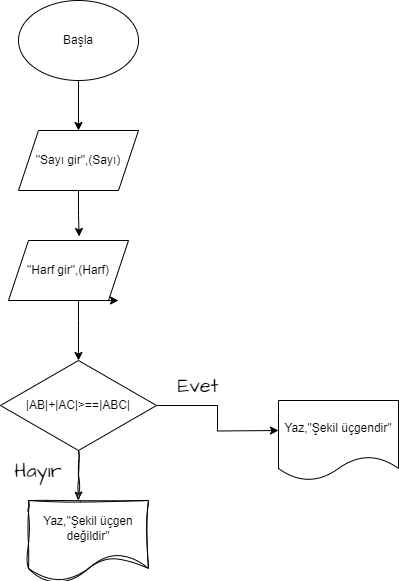

The diagram above was exported from draw.io. Its source (the exported page's mxGraphModel, read from the mxfile embedded in the PNG):
<mxGraphModel dx="1034" dy="398" grid="1" gridSize="10" guides="1" tooltips="1" connect="1" arrows="1" fold="1" page="1" pageScale="1" pageWidth="827" pageHeight="1169" math="0" shadow="0">
  <root>
    <mxCell id="0" />
    <mxCell id="1" parent="0" />
    <mxCell id="dS4nHpDJk_4H3jGIUsHM-23" value="" style="edgeStyle=orthogonalEdgeStyle;rounded=0;orthogonalLoop=1;jettySize=auto;html=1;" edge="1" parent="1" source="dS4nHpDJk_4H3jGIUsHM-1" target="dS4nHpDJk_4H3jGIUsHM-3">
      <mxGeometry relative="1" as="geometry" />
    </mxCell>
    <mxCell id="dS4nHpDJk_4H3jGIUsHM-1" value="&lt;font style=&quot;vertical-align: inherit;&quot;&gt;&lt;font style=&quot;vertical-align: inherit;&quot;&gt;Başla&lt;/font&gt;&lt;/font&gt;" style="ellipse;whiteSpace=wrap;html=1;" vertex="1" parent="1">
      <mxGeometry x="220" y="10" width="120" height="80" as="geometry" />
    </mxCell>
    <mxCell id="dS4nHpDJk_4H3jGIUsHM-5" style="edgeStyle=orthogonalEdgeStyle;rounded=0;orthogonalLoop=1;jettySize=auto;html=1;exitX=1;exitY=1;exitDx=0;exitDy=0;" edge="1" parent="1" source="dS4nHpDJk_4H3jGIUsHM-3">
      <mxGeometry relative="1" as="geometry">
        <mxPoint x="310" y="200" as="targetPoint" />
      </mxGeometry>
    </mxCell>
    <mxCell id="dS4nHpDJk_4H3jGIUsHM-3" value="&lt;font style=&quot;vertical-align: inherit;&quot;&gt;&lt;font style=&quot;vertical-align: inherit;&quot;&gt;&lt;font style=&quot;vertical-align: inherit;&quot;&gt;&lt;font style=&quot;vertical-align: inherit;&quot;&gt;&lt;font style=&quot;vertical-align: inherit;&quot;&gt;&lt;font style=&quot;vertical-align: inherit;&quot;&gt;&lt;font style=&quot;vertical-align: inherit;&quot;&gt;&lt;font style=&quot;vertical-align: inherit;&quot;&gt;&quot;Sayı gir&quot;,(Sayı)&lt;/font&gt;&lt;/font&gt;&lt;/font&gt;&lt;/font&gt;&lt;/font&gt;&lt;/font&gt;&lt;/font&gt;&lt;/font&gt;" style="shape=parallelogram;perimeter=parallelogramPerimeter;whiteSpace=wrap;html=1;fixedSize=1;" vertex="1" parent="1">
      <mxGeometry x="220" y="140" width="120" height="60" as="geometry" />
    </mxCell>
    <mxCell id="dS4nHpDJk_4H3jGIUsHM-19" style="edgeStyle=orthogonalEdgeStyle;rounded=0;orthogonalLoop=1;jettySize=auto;html=1;" edge="1" parent="1" source="dS4nHpDJk_4H3jGIUsHM-8" target="dS4nHpDJk_4H3jGIUsHM-11">
      <mxGeometry relative="1" as="geometry">
        <Array as="points">
          <mxPoint x="280" y="330" />
          <mxPoint x="280" y="330" />
        </Array>
      </mxGeometry>
    </mxCell>
    <mxCell id="dS4nHpDJk_4H3jGIUsHM-8" value="&lt;font style=&quot;vertical-align: inherit;&quot;&gt;&lt;font style=&quot;vertical-align: inherit;&quot;&gt;&quot;Harf gir&quot;,(Harf)&lt;/font&gt;&lt;/font&gt;" style="shape=parallelogram;perimeter=parallelogramPerimeter;whiteSpace=wrap;html=1;fixedSize=1;" vertex="1" parent="1">
      <mxGeometry x="210" y="250" width="120" height="60" as="geometry" />
    </mxCell>
    <mxCell id="dS4nHpDJk_4H3jGIUsHM-25" style="edgeStyle=orthogonalEdgeStyle;rounded=0;orthogonalLoop=1;jettySize=auto;html=1;" edge="1" parent="1" source="dS4nHpDJk_4H3jGIUsHM-11">
      <mxGeometry relative="1" as="geometry">
        <mxPoint x="480" y="440" as="targetPoint" />
      </mxGeometry>
    </mxCell>
    <mxCell id="dS4nHpDJk_4H3jGIUsHM-31" style="edgeStyle=orthogonalEdgeStyle;rounded=0;sketch=1;hachureGap=4;jiggle=2;curveFitting=1;orthogonalLoop=1;jettySize=auto;html=1;fontFamily=Architects Daughter;fontSource=https%3A%2F%2Ffonts.googleapis.com%2Fcss%3Ffamily%3DArchitects%2BDaughter;fontSize=16;" edge="1" parent="1" source="dS4nHpDJk_4H3jGIUsHM-11">
      <mxGeometry relative="1" as="geometry">
        <mxPoint x="280" y="510" as="targetPoint" />
      </mxGeometry>
    </mxCell>
    <mxCell id="dS4nHpDJk_4H3jGIUsHM-11" value="&lt;font style=&quot;vertical-align: inherit;&quot;&gt;&lt;font style=&quot;vertical-align: inherit;&quot;&gt;&lt;font style=&quot;vertical-align: inherit;&quot;&gt;&lt;font style=&quot;vertical-align: inherit;&quot;&gt;&lt;font style=&quot;vertical-align: inherit;&quot;&gt;&lt;font style=&quot;vertical-align: inherit;&quot;&gt;|AB|+|AC|&amp;gt;==|ABC|&lt;/font&gt;&lt;/font&gt;&lt;/font&gt;&lt;/font&gt;&lt;/font&gt;&lt;/font&gt;" style="rhombus;whiteSpace=wrap;html=1;direction=south;" vertex="1" parent="1">
      <mxGeometry x="202" y="370" width="156" height="90" as="geometry" />
    </mxCell>
    <mxCell id="dS4nHpDJk_4H3jGIUsHM-16" value="" style="edgeStyle=none;orthogonalLoop=1;jettySize=auto;html=1;rounded=0;" edge="1" parent="1">
      <mxGeometry width="100" relative="1" as="geometry">
        <mxPoint x="220" y="310" as="sourcePoint" />
        <mxPoint x="320" y="310" as="targetPoint" />
        <Array as="points" />
      </mxGeometry>
    </mxCell>
    <mxCell id="dS4nHpDJk_4H3jGIUsHM-20" style="edgeStyle=orthogonalEdgeStyle;rounded=0;orthogonalLoop=1;jettySize=auto;html=1;entryX=0.589;entryY=-0.067;entryDx=0;entryDy=0;entryPerimeter=0;" edge="1" parent="1" source="dS4nHpDJk_4H3jGIUsHM-3" target="dS4nHpDJk_4H3jGIUsHM-8">
      <mxGeometry relative="1" as="geometry" />
    </mxCell>
    <mxCell id="dS4nHpDJk_4H3jGIUsHM-26" value="Yaz,&quot;Şekil üçgendir&quot;" style="shape=document;whiteSpace=wrap;html=1;boundedLbl=1;" vertex="1" parent="1">
      <mxGeometry x="480" y="410" width="120" height="80" as="geometry" />
    </mxCell>
    <mxCell id="dS4nHpDJk_4H3jGIUsHM-27" value="Evet" style="text;html=1;strokeColor=none;fillColor=none;align=center;verticalAlign=middle;whiteSpace=wrap;rounded=0;fontSize=20;fontFamily=Architects Daughter;" vertex="1" parent="1">
      <mxGeometry x="370" y="380" width="60" height="30" as="geometry" />
    </mxCell>
    <mxCell id="dS4nHpDJk_4H3jGIUsHM-32" value="Yaz,&quot;Şekil üçgen değildir&quot;" style="shape=document;whiteSpace=wrap;html=1;boundedLbl=1;sketch=1;hachureGap=4;jiggle=2;curveFitting=1;fontFamily=Helvetica;fontSize=12;" vertex="1" parent="1">
      <mxGeometry x="230" y="510" width="120" height="80" as="geometry" />
    </mxCell>
    <mxCell id="dS4nHpDJk_4H3jGIUsHM-33" value="Hayır" style="text;html=1;strokeColor=none;fillColor=none;align=center;verticalAlign=middle;whiteSpace=wrap;rounded=0;fontSize=20;fontFamily=Architects Daughter;" vertex="1" parent="1">
      <mxGeometry x="210" y="470" width="60" height="20" as="geometry" />
    </mxCell>
  </root>
</mxGraphModel>